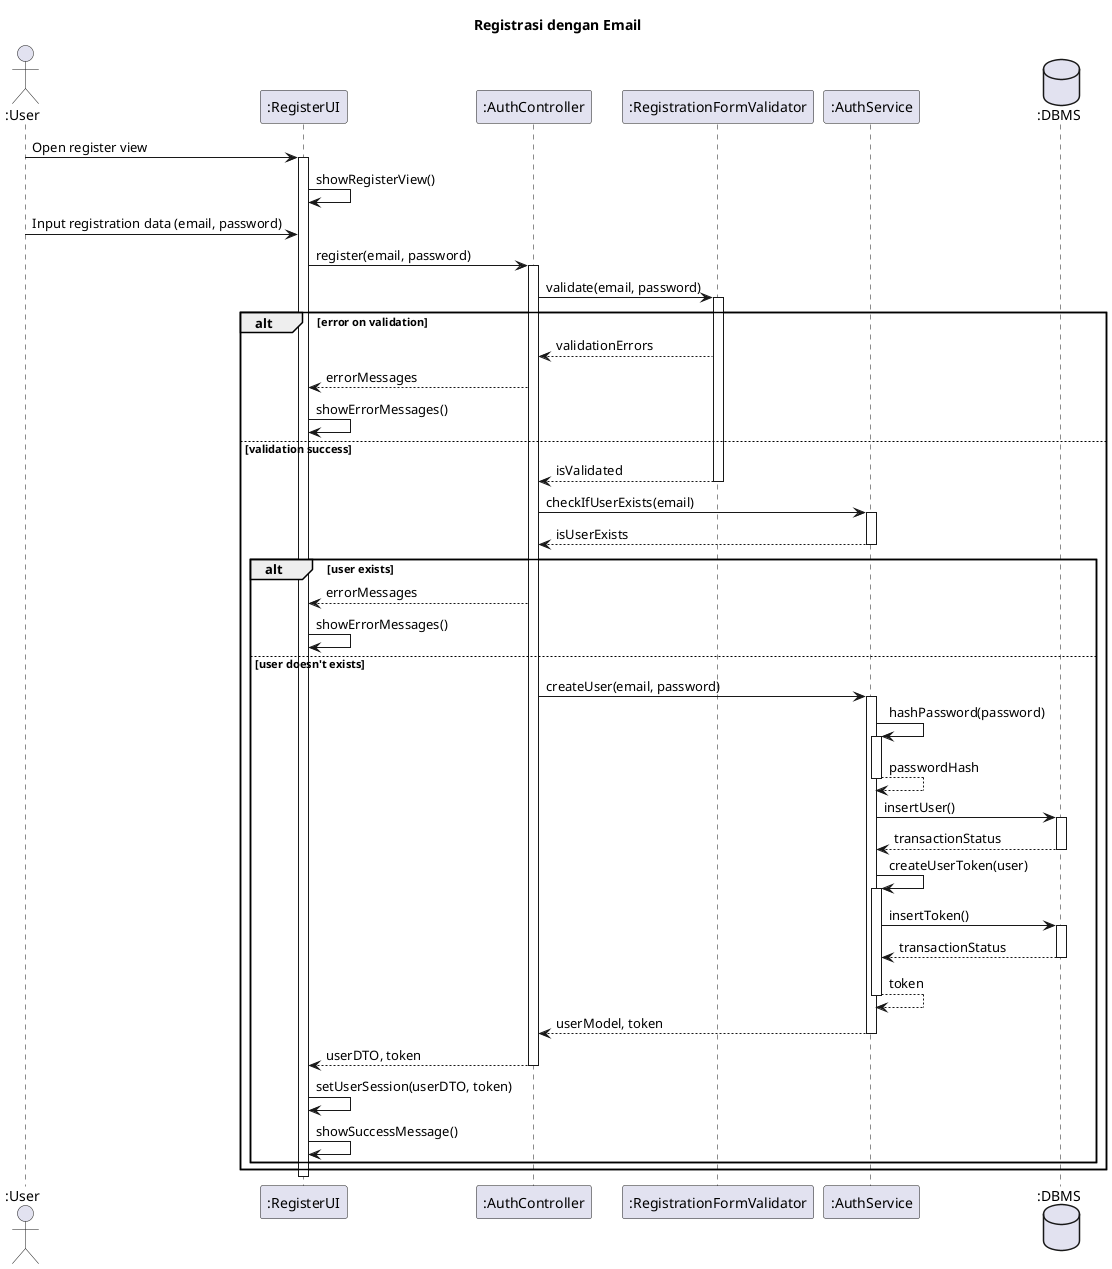

The diagram above was rendered by PlantUML. Its source (embedded in the PNG):
@startuml SD-AUTH-001 - Registrasi dengan Email

title Registrasi dengan Email

actor ":User" as user
participant ":RegisterUI" as view
participant ":AuthController" as controller
participant ":RegistrationFormValidator" as validator 
participant ":AuthService" as service
database ":DBMS" as db

user -> view ++: Open register view
view -> view: showRegisterView()

user -> view: Input registration data (email, password)

view -> controller ++: register(email, password)

controller -> validator ++: validate(email, password)

alt error on validation
  validator --> controller: validationErrors
  controller --> view: errorMessages
  view -> view: showErrorMessages()

else validation success
  return isValidated

  controller -> service ++: checkIfUserExists(email)
    return isUserExists

  alt user exists
    controller --> view: errorMessages
    view -> view: showErrorMessages()

  else user doesn't exists
    controller -> service ++: createUser(email, password)
    service -> service ++: hashPassword(password)
    service --> service --: passwordHash

    service -> db ++: insertUser()

    db --> service --: transactionStatus

    service -> service ++: createUserToken(user)

    service -> db ++: insertToken()

    db --> service --: transactionStatus

    service --> service --: token

    service --> controller --: userModel, token

    controller --> view --: userDTO, token

    view -> view: setUserSession(userDTO, token)

    view -> view: showSuccessMessage()
  end
end

deactivate view

@enduml